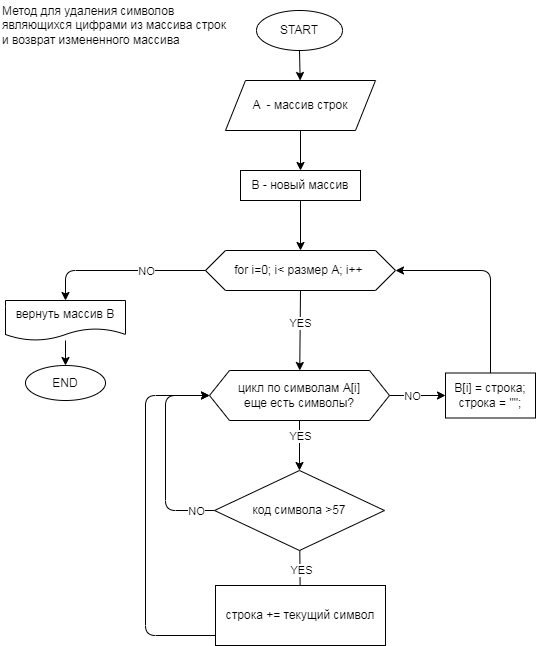

The diagram above was exported from draw.io. Its source (the exported page's mxGraphModel, read from the mxfile embedded in the PNG):
<mxGraphModel dx="942" dy="487" grid="1" gridSize="10" guides="1" tooltips="1" connect="1" arrows="1" fold="1" page="1" pageScale="1" pageWidth="827" pageHeight="1169" math="0" shadow="0">
  <root>
    <mxCell id="0" />
    <mxCell id="1" parent="0" />
    <mxCell id="5" value="" style="edgeStyle=none;html=1;" edge="1" parent="1" source="2" target="4">
      <mxGeometry relative="1" as="geometry" />
    </mxCell>
    <mxCell id="2" value="START" style="ellipse;whiteSpace=wrap;html=1;" parent="1" vertex="1">
      <mxGeometry x="361" y="70" width="86" height="40" as="geometry" />
    </mxCell>
    <mxCell id="33" style="edgeStyle=none;html=1;entryX=0.5;entryY=0;entryDx=0;entryDy=0;" edge="1" parent="1" source="4" target="32">
      <mxGeometry relative="1" as="geometry" />
    </mxCell>
    <mxCell id="4" value="A&amp;nbsp; - массив строк" style="shape=parallelogram;perimeter=parallelogramPerimeter;whiteSpace=wrap;html=1;fixedSize=1;" vertex="1" parent="1">
      <mxGeometry x="330" y="140" width="150" height="50" as="geometry" />
    </mxCell>
    <mxCell id="13" value="" style="edgeStyle=none;html=1;exitX=0.5;exitY=1;exitDx=0;exitDy=0;" edge="1" parent="1" source="6" target="12">
      <mxGeometry relative="1" as="geometry">
        <mxPoint x="404.80952380952385" y="370" as="sourcePoint" />
      </mxGeometry>
    </mxCell>
    <mxCell id="14" value="YES" style="edgeLabel;html=1;align=center;verticalAlign=middle;resizable=0;points=[];" vertex="1" connectable="0" parent="13">
      <mxGeometry x="-0.3734" relative="1" as="geometry">
        <mxPoint y="8" as="offset" />
      </mxGeometry>
    </mxCell>
    <mxCell id="31" style="edgeStyle=none;html=1;" edge="1" parent="1" source="6" target="36">
      <mxGeometry relative="1" as="geometry">
        <mxPoint x="220" y="330" as="targetPoint" />
        <Array as="points">
          <mxPoint x="170" y="330" />
        </Array>
      </mxGeometry>
    </mxCell>
    <mxCell id="35" value="NO" style="edgeLabel;html=1;align=center;verticalAlign=middle;resizable=0;points=[];" vertex="1" connectable="0" parent="31">
      <mxGeometry x="-0.2981" relative="1" as="geometry">
        <mxPoint as="offset" />
      </mxGeometry>
    </mxCell>
    <mxCell id="6" value="for i=0; i&amp;lt; размер А; i++&amp;nbsp;" style="shape=hexagon;perimeter=hexagonPerimeter2;whiteSpace=wrap;html=1;fixedSize=1;" vertex="1" parent="1">
      <mxGeometry x="310" y="310" width="190" height="40" as="geometry" />
    </mxCell>
    <mxCell id="16" value="" style="edgeStyle=none;html=1;" edge="1" parent="1" source="12" target="15">
      <mxGeometry relative="1" as="geometry" />
    </mxCell>
    <mxCell id="25" value="YES" style="edgeLabel;html=1;align=center;verticalAlign=middle;resizable=0;points=[];" vertex="1" connectable="0" parent="16">
      <mxGeometry x="-0.4" relative="1" as="geometry">
        <mxPoint as="offset" />
      </mxGeometry>
    </mxCell>
    <mxCell id="28" value="" style="edgeStyle=none;html=1;" edge="1" parent="1" source="12" target="27">
      <mxGeometry relative="1" as="geometry" />
    </mxCell>
    <mxCell id="29" value="NO" style="edgeLabel;html=1;align=center;verticalAlign=middle;resizable=0;points=[];" vertex="1" connectable="0" parent="28">
      <mxGeometry x="-0.275" y="1" relative="1" as="geometry">
        <mxPoint x="2" y="1" as="offset" />
      </mxGeometry>
    </mxCell>
    <mxCell id="12" value="цикл по символам A[i]&lt;br&gt;еще есть символы?" style="shape=hexagon;perimeter=hexagonPerimeter2;whiteSpace=wrap;html=1;fixedSize=1;" vertex="1" parent="1">
      <mxGeometry x="314" y="430" width="180" height="50" as="geometry" />
    </mxCell>
    <mxCell id="19" value="" style="edgeStyle=none;html=1;" edge="1" parent="1" source="15">
      <mxGeometry relative="1" as="geometry">
        <mxPoint x="404.76" y="665" as="targetPoint" />
      </mxGeometry>
    </mxCell>
    <mxCell id="20" value="YES" style="edgeLabel;html=1;align=center;verticalAlign=middle;resizable=0;points=[];" vertex="1" connectable="0" parent="19">
      <mxGeometry x="-0.2756" y="3" relative="1" as="geometry">
        <mxPoint x="-2" as="offset" />
      </mxGeometry>
    </mxCell>
    <mxCell id="21" style="edgeStyle=none;html=1;entryX=0;entryY=0.5;entryDx=0;entryDy=0;" edge="1" parent="1" source="15" target="12">
      <mxGeometry relative="1" as="geometry">
        <Array as="points">
          <mxPoint x="270" y="570" />
          <mxPoint x="270" y="455" />
        </Array>
      </mxGeometry>
    </mxCell>
    <mxCell id="22" value="NO" style="edgeLabel;html=1;align=center;verticalAlign=middle;resizable=0;points=[];" vertex="1" connectable="0" parent="21">
      <mxGeometry x="-0.8456" relative="1" as="geometry">
        <mxPoint x="-3" as="offset" />
      </mxGeometry>
    </mxCell>
    <mxCell id="15" value="код символа &amp;gt;57" style="rhombus;whiteSpace=wrap;html=1;" vertex="1" parent="1">
      <mxGeometry x="319" y="530" width="170" height="80" as="geometry" />
    </mxCell>
    <mxCell id="23" style="edgeStyle=none;html=1;entryX=0;entryY=0.5;entryDx=0;entryDy=0;" edge="1" parent="1" target="12">
      <mxGeometry relative="1" as="geometry">
        <mxPoint x="320" y="695" as="sourcePoint" />
        <Array as="points">
          <mxPoint x="250" y="695" />
          <mxPoint x="250" y="455" />
        </Array>
      </mxGeometry>
    </mxCell>
    <mxCell id="18" value="строка += текущий символ" style="whiteSpace=wrap;html=1;" vertex="1" parent="1">
      <mxGeometry x="320" y="645" width="170" height="60" as="geometry" />
    </mxCell>
    <mxCell id="30" style="edgeStyle=none;html=1;entryX=1;entryY=0.5;entryDx=0;entryDy=0;" edge="1" parent="1" source="27" target="6">
      <mxGeometry relative="1" as="geometry">
        <Array as="points">
          <mxPoint x="595" y="330" />
        </Array>
      </mxGeometry>
    </mxCell>
    <mxCell id="27" value="В[i] = строка;&lt;br&gt;строка = &quot;&quot;;" style="whiteSpace=wrap;html=1;" vertex="1" parent="1">
      <mxGeometry x="550" y="432.5" width="90" height="45" as="geometry" />
    </mxCell>
    <mxCell id="34" style="edgeStyle=none;html=1;entryX=0.5;entryY=0;entryDx=0;entryDy=0;" edge="1" parent="1" source="32" target="6">
      <mxGeometry relative="1" as="geometry" />
    </mxCell>
    <mxCell id="32" value="В - новый массив" style="rounded=0;whiteSpace=wrap;html=1;" vertex="1" parent="1">
      <mxGeometry x="345" y="230" width="120" height="30" as="geometry" />
    </mxCell>
    <mxCell id="39" value="" style="edgeStyle=none;html=1;" edge="1" parent="1" source="36" target="38">
      <mxGeometry relative="1" as="geometry" />
    </mxCell>
    <mxCell id="36" value="вернуть массив В" style="shape=document;whiteSpace=wrap;html=1;boundedLbl=1;" vertex="1" parent="1">
      <mxGeometry x="110" y="360" width="120" height="40" as="geometry" />
    </mxCell>
    <mxCell id="38" value="END" style="ellipse;whiteSpace=wrap;html=1;" vertex="1" parent="1">
      <mxGeometry x="130" y="425" width="80" height="35" as="geometry" />
    </mxCell>
    <mxCell id="41" value="Метод для удаления символов являющихся цифрами из массива строк и возврат измененного массива&amp;nbsp;" style="text;html=1;strokeColor=none;fillColor=none;align=left;verticalAlign=middle;whiteSpace=wrap;rounded=0;" vertex="1" parent="1">
      <mxGeometry x="105" y="60" width="235" height="50" as="geometry" />
    </mxCell>
  </root>
</mxGraphModel>